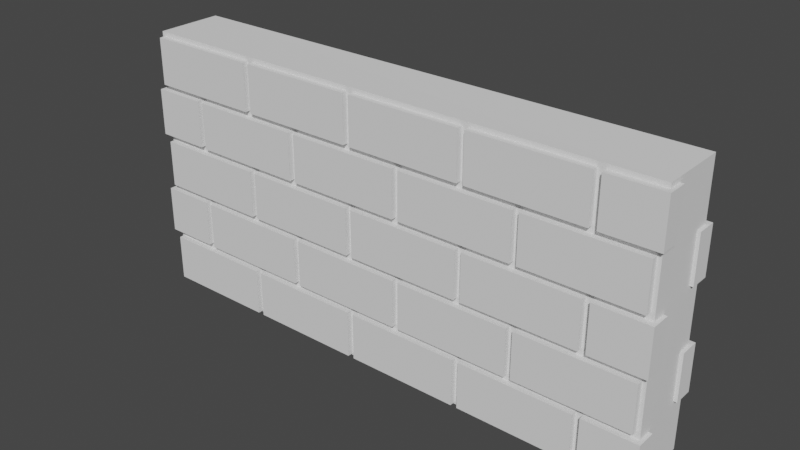 # Source: ruinwall.blend  (saved by Blender 3.3.6; exported with 4.5.12 LTS)
import bpy
from mathutils import Matrix  # noqa: F401  (used for matrix-valued properties, if any)

bpy.ops.wm.read_factory_settings(use_empty=True)
scene = bpy.context.scene
scene.name = 'Scene'

# ---- collections
col_collection = bpy.data.collections.new('Collection'); scene.collection.children.link(col_collection)

# ---- world
world_world = bpy.data.worlds.new('World'); scene.world = world_world
world_world.use_nodes = True; world_world.node_tree.nodes.clear()
_N = world_world.node_tree.nodes; _L = world_world.node_tree.links
n0 = _N.new('ShaderNodeOutputWorld'); n0.name = 'World Output'; n0.location = (300, 300)
n1 = _N.new('ShaderNodeBackground'); n1.name = 'Background'; n1.location = (10, 300)
n1.inputs[0].default_value = (0.05088, 0.05088, 0.05088, 1.0)
_L.new(n1.outputs[0], n0.inputs[0])
n0.is_active_output = True
world_world.color = (0.05088, 0.05088, 0.05088)
world_world.use_sun_shadow = False
world_world.sun_shadow_jitter_overblur = 0.0

# ---- meshes
me_cube_001 = bpy.data.meshes.new('Cube.001')
me_cube_001.from_pydata([(9.0, 0.0, -1.0), (9.0, 0.003126, 2.998), (9.0, 1.0, -1.0), (9.007, 0.9963, 3.01), (1.0, 0.0, -1.0), (1.0, 0.0, 3.0), (1.0, 1.0, -1.0), (1.0, 1.0, 3.0)], [], [(0, 1, 3, 2), (2, 3, 7, 6), (6, 7, 5, 4), (4, 5, 1, 0), (2, 6, 4, 0), (7, 3, 1, 5)])
_uv = me_cube_001.uv_layers.new(name='UVMap')
_uv.uv.foreach_set('vector', [0.375, 0.0, 0.625, 0.0, 0.625, 0.25, 0.375, 0.25, 0.375, 0.25, 0.625, 0.25, 0.625, 0.5, 0.375, 0.5, 0.375, 0.5, 0.625, 0.5, 0.625, 0.75, 0.375, 0.75, 0.375, 0.75, 0.625, 0.75, 0.625, 1.0, 0.375, 1.0, 0.125, 0.5, 0.375, 0.5, 0.375, 0.75, 0.125, 0.75, 0.625, 0.5, 0.875, 0.5, 0.875, 0.75, 0.625, 0.75])
me_cube_001.materials.append(None)
me_cube_001.update()
me_cube_002 = bpy.data.meshes.new('Cube.002')
me_cube_002.from_pydata([(-1.0, 1.842, -1.0), (-1.0, 1.842, 1.0), (-1.0, 1.0, -1.0), (-1.0, 1.0, 1.0), (3.842, 1.842, -1.0), (3.842, 1.842, 1.0), (3.842, 1.0, -1.0), (3.842, 1.0, 1.0)], [], [(0, 1, 3, 2), (2, 3, 7, 6), (6, 7, 5, 4), (4, 5, 1, 0), (2, 6, 4, 0), (7, 3, 1, 5)])
_uv = me_cube_002.uv_layers.new(name='UVMap')
_uv.uv.foreach_set('vector', [0.375, 0.0, 0.625, 0.0, 0.625, 0.25, 0.375, 0.25, 0.375, 0.25, 0.625, 0.25, 0.625, 0.5, 0.375, 0.5, 0.375, 0.5, 0.625, 0.5, 0.625, 0.75, 0.375, 0.75, 0.375, 0.75, 0.625, 0.75, 0.625, 1.0, 0.375, 1.0, 0.125, 0.5, 0.375, 0.5, 0.375, 0.75, 0.125, 0.75, 0.625, 0.5, 0.875, 0.5, 0.875, 0.75, 0.625, 0.75])
me_cube_002.update()
me_cube_003 = bpy.data.meshes.new('Cube.003')
me_cube_003.from_pydata([(-1.0, 1.842, -1.0), (-1.0, 1.842, 1.0), (-1.0, 1.0, -1.0), (-1.0, 1.0, 1.0), (3.842, 1.842, -1.0), (3.842, 1.842, 1.0), (3.842, 1.0, -1.0), (3.842, 1.0, 1.0)], [], [(0, 1, 3, 2), (2, 3, 7, 6), (6, 7, 5, 4), (4, 5, 1, 0), (2, 6, 4, 0), (7, 3, 1, 5)])
_uv = me_cube_003.uv_layers.new(name='UVMap')
_uv.uv.foreach_set('vector', [0.375, 0.0, 0.625, 0.0, 0.625, 0.25, 0.375, 0.25, 0.375, 0.25, 0.625, 0.25, 0.625, 0.5, 0.375, 0.5, 0.375, 0.5, 0.625, 0.5, 0.625, 0.75, 0.375, 0.75, 0.375, 0.75, 0.625, 0.75, 0.625, 1.0, 0.375, 1.0, 0.125, 0.5, 0.375, 0.5, 0.375, 0.75, 0.125, 0.75, 0.625, 0.5, 0.875, 0.5, 0.875, 0.75, 0.625, 0.75])
me_cube_003.update()
me_cube_004 = bpy.data.meshes.new('Cube.004')
me_cube_004.from_pydata([(-1.0, 1.842, -1.0), (-1.0, 1.842, 1.0), (-1.0, 1.0, -1.0), (-1.0, 1.0, 1.0), (3.842, 1.842, -1.0), (3.842, 1.842, 1.0), (3.842, 1.0, -1.0), (3.842, 1.0, 1.0)], [], [(0, 1, 3, 2), (2, 3, 7, 6), (6, 7, 5, 4), (4, 5, 1, 0), (2, 6, 4, 0), (7, 3, 1, 5)])
_uv = me_cube_004.uv_layers.new(name='UVMap')
_uv.uv.foreach_set('vector', [0.375, 0.0, 0.625, 0.0, 0.625, 0.25, 0.375, 0.25, 0.375, 0.25, 0.625, 0.25, 0.625, 0.5, 0.375, 0.5, 0.375, 0.5, 0.625, 0.5, 0.625, 0.75, 0.375, 0.75, 0.375, 0.75, 0.625, 0.75, 0.625, 1.0, 0.375, 1.0, 0.125, 0.5, 0.375, 0.5, 0.375, 0.75, 0.125, 0.75, 0.625, 0.5, 0.875, 0.5, 0.875, 0.75, 0.625, 0.75])
me_cube_004.update()
me_cube_005 = bpy.data.meshes.new('Cube.005')
me_cube_005.from_pydata([(-1.0, 1.842, -1.0), (-1.0, 1.842, 1.0), (-1.0, 1.0, -1.0), (-1.0, 1.0, 1.0), (3.842, 1.842, -1.0), (3.842, 1.842, 1.0), (3.842, 1.0, -1.0), (3.842, 1.0, 1.0)], [], [(0, 1, 3, 2), (2, 3, 7, 6), (6, 7, 5, 4), (4, 5, 1, 0), (2, 6, 4, 0), (7, 3, 1, 5)])
_uv = me_cube_005.uv_layers.new(name='UVMap')
_uv.uv.foreach_set('vector', [0.375, 0.0, 0.625, 0.0, 0.625, 0.25, 0.375, 0.25, 0.375, 0.25, 0.625, 0.25, 0.625, 0.5, 0.375, 0.5, 0.375, 0.5, 0.625, 0.5, 0.625, 0.75, 0.375, 0.75, 0.375, 0.75, 0.625, 0.75, 0.625, 1.0, 0.375, 1.0, 0.125, 0.5, 0.375, 0.5, 0.375, 0.75, 0.125, 0.75, 0.625, 0.5, 0.875, 0.5, 0.875, 0.75, 0.625, 0.75])
me_cube_005.update()
me_cube_006 = bpy.data.meshes.new('Cube.006')
me_cube_006.from_pydata([(-1.0, 1.842, -1.0), (-1.0, 1.842, 1.0), (-1.0, 1.0, -1.0), (-1.0, 1.0, 1.0), (3.842, 1.842, -1.0), (3.842, 1.842, 1.0), (3.842, 1.0, -1.0), (3.842, 1.0, 1.0)], [], [(0, 1, 3, 2), (2, 3, 7, 6), (6, 7, 5, 4), (4, 5, 1, 0), (2, 6, 4, 0), (7, 3, 1, 5)])
_uv = me_cube_006.uv_layers.new(name='UVMap')
_uv.uv.foreach_set('vector', [0.375, 0.0, 0.625, 0.0, 0.625, 0.25, 0.375, 0.25, 0.375, 0.25, 0.625, 0.25, 0.625, 0.5, 0.375, 0.5, 0.375, 0.5, 0.625, 0.5, 0.625, 0.75, 0.375, 0.75, 0.375, 0.75, 0.625, 0.75, 0.625, 1.0, 0.375, 1.0, 0.125, 0.5, 0.375, 0.5, 0.375, 0.75, 0.125, 0.75, 0.625, 0.5, 0.875, 0.5, 0.875, 0.75, 0.625, 0.75])
me_cube_006.update()
me_cube_007 = bpy.data.meshes.new('Cube.007')
me_cube_007.from_pydata([(-1.0, 1.842, -1.0), (-1.0, 1.842, 1.0), (-1.0, 1.0, -1.0), (-1.0, 1.0, 1.0), (3.842, 1.842, -1.0), (3.842, 1.842, 1.0), (3.842, 1.0, -1.0), (3.842, 1.0, 1.0)], [], [(0, 1, 3, 2), (2, 3, 7, 6), (6, 7, 5, 4), (4, 5, 1, 0), (2, 6, 4, 0), (7, 3, 1, 5)])
_uv = me_cube_007.uv_layers.new(name='UVMap')
_uv.uv.foreach_set('vector', [0.375, 0.0, 0.625, 0.0, 0.625, 0.25, 0.375, 0.25, 0.375, 0.25, 0.625, 0.25, 0.625, 0.5, 0.375, 0.5, 0.375, 0.5, 0.625, 0.5, 0.625, 0.75, 0.375, 0.75, 0.375, 0.75, 0.625, 0.75, 0.625, 1.0, 0.375, 1.0, 0.125, 0.5, 0.375, 0.5, 0.375, 0.75, 0.125, 0.75, 0.625, 0.5, 0.875, 0.5, 0.875, 0.75, 0.625, 0.75])
me_cube_007.update()
me_cube_008 = bpy.data.meshes.new('Cube.008')
me_cube_008.from_pydata([(-1.0, 1.842, -1.0), (-1.0, 1.842, 1.0), (-1.0, 1.0, -1.0), (-1.0, 1.0, 1.0), (3.842, 1.842, -1.0), (3.842, 1.842, 1.0), (3.842, 1.0, -1.0), (3.842, 1.0, 1.0)], [], [(0, 1, 3, 2), (2, 3, 7, 6), (6, 7, 5, 4), (4, 5, 1, 0), (2, 6, 4, 0), (7, 3, 1, 5)])
_uv = me_cube_008.uv_layers.new(name='UVMap')
_uv.uv.foreach_set('vector', [0.375, 0.0, 0.625, 0.0, 0.625, 0.25, 0.375, 0.25, 0.375, 0.25, 0.625, 0.25, 0.625, 0.5, 0.375, 0.5, 0.375, 0.5, 0.625, 0.5, 0.625, 0.75, 0.375, 0.75, 0.375, 0.75, 0.625, 0.75, 0.625, 1.0, 0.375, 1.0, 0.125, 0.5, 0.375, 0.5, 0.375, 0.75, 0.125, 0.75, 0.625, 0.5, 0.875, 0.5, 0.875, 0.75, 0.625, 0.75])
me_cube_008.update()
me_cube_009 = bpy.data.meshes.new('Cube.009')
me_cube_009.from_pydata([(-1.0, 1.842, -1.0), (-1.0, 1.842, 1.0), (-1.0, 1.0, -1.0), (-1.0, 1.0, 1.0), (3.842, 1.842, -1.0), (3.842, 1.842, 1.0), (3.842, 1.0, -1.0), (3.842, 1.0, 1.0)], [], [(0, 1, 3, 2), (2, 3, 7, 6), (6, 7, 5, 4), (4, 5, 1, 0), (2, 6, 4, 0), (7, 3, 1, 5)])
_uv = me_cube_009.uv_layers.new(name='UVMap')
_uv.uv.foreach_set('vector', [0.375, 0.0, 0.625, 0.0, 0.625, 0.25, 0.375, 0.25, 0.375, 0.25, 0.625, 0.25, 0.625, 0.5, 0.375, 0.5, 0.375, 0.5, 0.625, 0.5, 0.625, 0.75, 0.375, 0.75, 0.375, 0.75, 0.625, 0.75, 0.625, 1.0, 0.375, 1.0, 0.125, 0.5, 0.375, 0.5, 0.375, 0.75, 0.125, 0.75, 0.625, 0.5, 0.875, 0.5, 0.875, 0.75, 0.625, 0.75])
me_cube_009.update()
me_cube_010 = bpy.data.meshes.new('Cube.010')
me_cube_010.from_pydata([(-1.0, 1.842, -1.0), (-1.0, 1.842, 1.0), (-1.0, 1.0, -1.0), (-1.0, 1.0, 1.0), (3.842, 1.842, -1.0), (3.842, 1.842, 1.0), (3.842, 1.0, -1.0), (3.842, 1.0, 1.0)], [], [(0, 1, 3, 2), (2, 3, 7, 6), (6, 7, 5, 4), (4, 5, 1, 0), (2, 6, 4, 0), (7, 3, 1, 5)])
_uv = me_cube_010.uv_layers.new(name='UVMap')
_uv.uv.foreach_set('vector', [0.375, 0.0, 0.625, 0.0, 0.625, 0.25, 0.375, 0.25, 0.375, 0.25, 0.625, 0.25, 0.625, 0.5, 0.375, 0.5, 0.375, 0.5, 0.625, 0.5, 0.625, 0.75, 0.375, 0.75, 0.375, 0.75, 0.625, 0.75, 0.625, 1.0, 0.375, 1.0, 0.125, 0.5, 0.375, 0.5, 0.375, 0.75, 0.125, 0.75, 0.625, 0.5, 0.875, 0.5, 0.875, 0.75, 0.625, 0.75])
me_cube_010.update()
me_cube_011 = bpy.data.meshes.new('Cube.011')
me_cube_011.from_pydata([(-1.0, 1.842, -1.0), (-1.0, 1.842, 1.0), (-1.0, 1.0, -1.0), (-1.0, 1.0, 1.0), (3.842, 1.842, -1.0), (3.842, 1.842, 1.0), (3.842, 1.0, -1.0), (3.842, 1.0, 1.0)], [], [(0, 1, 3, 2), (2, 3, 7, 6), (6, 7, 5, 4), (4, 5, 1, 0), (2, 6, 4, 0), (7, 3, 1, 5)])
_uv = me_cube_011.uv_layers.new(name='UVMap')
_uv.uv.foreach_set('vector', [0.375, 0.0, 0.625, 0.0, 0.625, 0.25, 0.375, 0.25, 0.375, 0.25, 0.625, 0.25, 0.625, 0.5, 0.375, 0.5, 0.375, 0.5, 0.625, 0.5, 0.625, 0.75, 0.375, 0.75, 0.375, 0.75, 0.625, 0.75, 0.625, 1.0, 0.375, 1.0, 0.125, 0.5, 0.375, 0.5, 0.375, 0.75, 0.125, 0.75, 0.625, 0.5, 0.875, 0.5, 0.875, 0.75, 0.625, 0.75])
me_cube_011.update()
me_cube_012 = bpy.data.meshes.new('Cube.012')
me_cube_012.from_pydata([(-1.0, 1.842, -1.0), (-1.0, 1.842, 1.0), (-1.0, 1.0, -1.0), (-1.0, 1.0, 1.0), (3.842, 1.842, -1.0), (3.842, 1.842, 1.0), (3.842, 1.0, -1.0), (3.842, 1.0, 1.0)], [], [(0, 1, 3, 2), (2, 3, 7, 6), (6, 7, 5, 4), (4, 5, 1, 0), (2, 6, 4, 0), (7, 3, 1, 5)])
_uv = me_cube_012.uv_layers.new(name='UVMap')
_uv.uv.foreach_set('vector', [0.375, 0.0, 0.625, 0.0, 0.625, 0.25, 0.375, 0.25, 0.375, 0.25, 0.625, 0.25, 0.625, 0.5, 0.375, 0.5, 0.375, 0.5, 0.625, 0.5, 0.625, 0.75, 0.375, 0.75, 0.375, 0.75, 0.625, 0.75, 0.625, 1.0, 0.375, 1.0, 0.125, 0.5, 0.375, 0.5, 0.375, 0.75, 0.125, 0.75, 0.625, 0.5, 0.875, 0.5, 0.875, 0.75, 0.625, 0.75])
me_cube_012.update()
me_cube_013 = bpy.data.meshes.new('Cube.013')
me_cube_013.from_pydata([(-1.0, 1.842, -1.0), (-1.0, 1.842, 1.0), (-1.0, 1.0, -1.0), (-1.0, 1.0, 1.0), (3.842, 1.842, -1.0), (3.842, 1.842, 1.0), (3.842, 1.0, -1.0), (3.842, 1.0, 1.0)], [], [(0, 1, 3, 2), (2, 3, 7, 6), (6, 7, 5, 4), (4, 5, 1, 0), (2, 6, 4, 0), (7, 3, 1, 5)])
_uv = me_cube_013.uv_layers.new(name='UVMap')
_uv.uv.foreach_set('vector', [0.375, 0.0, 0.625, 0.0, 0.625, 0.25, 0.375, 0.25, 0.375, 0.25, 0.625, 0.25, 0.625, 0.5, 0.375, 0.5, 0.375, 0.5, 0.625, 0.5, 0.625, 0.75, 0.375, 0.75, 0.375, 0.75, 0.625, 0.75, 0.625, 1.0, 0.375, 1.0, 0.125, 0.5, 0.375, 0.5, 0.375, 0.75, 0.125, 0.75, 0.625, 0.5, 0.875, 0.5, 0.875, 0.75, 0.625, 0.75])
me_cube_013.update()
me_cube_014 = bpy.data.meshes.new('Cube.014')
me_cube_014.from_pydata([(-1.0, 1.842, -1.0), (-1.0, 1.842, 1.0), (-1.0, 1.0, -1.0), (-1.0, 1.0, 1.0), (3.842, 1.842, -1.0), (3.842, 1.842, 1.0), (3.842, 1.0, -1.0), (3.842, 1.0, 1.0)], [], [(0, 1, 3, 2), (2, 3, 7, 6), (6, 7, 5, 4), (4, 5, 1, 0), (2, 6, 4, 0), (7, 3, 1, 5)])
_uv = me_cube_014.uv_layers.new(name='UVMap')
_uv.uv.foreach_set('vector', [0.375, 0.0, 0.625, 0.0, 0.625, 0.25, 0.375, 0.25, 0.375, 0.25, 0.625, 0.25, 0.625, 0.5, 0.375, 0.5, 0.375, 0.5, 0.625, 0.5, 0.625, 0.75, 0.375, 0.75, 0.375, 0.75, 0.625, 0.75, 0.625, 1.0, 0.375, 1.0, 0.125, 0.5, 0.375, 0.5, 0.375, 0.75, 0.125, 0.75, 0.625, 0.5, 0.875, 0.5, 0.875, 0.75, 0.625, 0.75])
me_cube_014.update()
me_cube_015 = bpy.data.meshes.new('Cube.015')
me_cube_015.from_pydata([(-1.0, 1.842, -1.0), (-1.0, 1.842, 1.0), (-1.0, 1.0, -1.0), (-1.0, 1.0, 1.0), (3.842, 1.842, -1.0), (3.842, 1.842, 1.0), (3.842, 1.0, -1.0), (3.842, 1.0, 1.0)], [], [(0, 1, 3, 2), (2, 3, 7, 6), (6, 7, 5, 4), (4, 5, 1, 0), (2, 6, 4, 0), (7, 3, 1, 5)])
_uv = me_cube_015.uv_layers.new(name='UVMap')
_uv.uv.foreach_set('vector', [0.375, 0.0, 0.625, 0.0, 0.625, 0.25, 0.375, 0.25, 0.375, 0.25, 0.625, 0.25, 0.625, 0.5, 0.375, 0.5, 0.375, 0.5, 0.625, 0.5, 0.625, 0.75, 0.375, 0.75, 0.375, 0.75, 0.625, 0.75, 0.625, 1.0, 0.375, 1.0, 0.125, 0.5, 0.375, 0.5, 0.375, 0.75, 0.125, 0.75, 0.625, 0.5, 0.875, 0.5, 0.875, 0.75, 0.625, 0.75])
me_cube_015.update()
me_cube_016 = bpy.data.meshes.new('Cube.016')
me_cube_016.from_pydata([(-1.0, 1.842, -1.0), (-1.0, 1.842, 1.0), (-1.0, 1.0, -1.0), (-1.0, 1.0, 1.0), (3.842, 1.842, -1.0), (3.842, 1.842, 1.0), (3.842, 1.0, -1.0), (3.842, 1.0, 1.0)], [], [(0, 1, 3, 2), (2, 3, 7, 6), (6, 7, 5, 4), (4, 5, 1, 0), (2, 6, 4, 0), (7, 3, 1, 5)])
_uv = me_cube_016.uv_layers.new(name='UVMap')
_uv.uv.foreach_set('vector', [0.375, 0.0, 0.625, 0.0, 0.625, 0.25, 0.375, 0.25, 0.375, 0.25, 0.625, 0.25, 0.625, 0.5, 0.375, 0.5, 0.375, 0.5, 0.625, 0.5, 0.625, 0.75, 0.375, 0.75, 0.375, 0.75, 0.625, 0.75, 0.625, 1.0, 0.375, 1.0, 0.125, 0.5, 0.375, 0.5, 0.375, 0.75, 0.125, 0.75, 0.625, 0.5, 0.875, 0.5, 0.875, 0.75, 0.625, 0.75])
me_cube_016.update()
me_cube_017 = bpy.data.meshes.new('Cube.017')
me_cube_017.from_pydata([(-1.0, 1.842, -1.0), (-1.0, 1.842, 1.0), (-1.0, 1.0, -1.0), (-1.0, 1.0, 1.0), (3.842, 1.842, -1.0), (3.842, 1.842, 1.0), (3.842, 1.0, -1.0), (3.842, 1.0, 1.0)], [], [(0, 1, 3, 2), (2, 3, 7, 6), (6, 7, 5, 4), (4, 5, 1, 0), (2, 6, 4, 0), (7, 3, 1, 5)])
_uv = me_cube_017.uv_layers.new(name='UVMap')
_uv.uv.foreach_set('vector', [0.375, 0.0, 0.625, 0.0, 0.625, 0.25, 0.375, 0.25, 0.375, 0.25, 0.625, 0.25, 0.625, 0.5, 0.375, 0.5, 0.375, 0.5, 0.625, 0.5, 0.625, 0.75, 0.375, 0.75, 0.375, 0.75, 0.625, 0.75, 0.625, 1.0, 0.375, 1.0, 0.125, 0.5, 0.375, 0.5, 0.375, 0.75, 0.125, 0.75, 0.625, 0.5, 0.875, 0.5, 0.875, 0.75, 0.625, 0.75])
me_cube_017.update()
me_cube_018 = bpy.data.meshes.new('Cube.018')
me_cube_018.from_pydata([(-1.0, 1.842, -1.0), (-1.0, 1.842, 1.0), (-1.0, 1.0, -1.0), (-1.0, 1.0, 1.0), (3.842, 1.842, -1.0), (3.842, 1.842, 1.0), (3.842, 1.0, -1.0), (3.842, 1.0, 1.0)], [], [(0, 1, 3, 2), (2, 3, 7, 6), (6, 7, 5, 4), (4, 5, 1, 0), (2, 6, 4, 0), (7, 3, 1, 5)])
_uv = me_cube_018.uv_layers.new(name='UVMap')
_uv.uv.foreach_set('vector', [0.375, 0.0, 0.625, 0.0, 0.625, 0.25, 0.375, 0.25, 0.375, 0.25, 0.625, 0.25, 0.625, 0.5, 0.375, 0.5, 0.375, 0.5, 0.625, 0.5, 0.625, 0.75, 0.375, 0.75, 0.375, 0.75, 0.625, 0.75, 0.625, 1.0, 0.375, 1.0, 0.125, 0.5, 0.375, 0.5, 0.375, 0.75, 0.125, 0.75, 0.625, 0.5, 0.875, 0.5, 0.875, 0.75, 0.625, 0.75])
me_cube_018.update()
me_cube_019 = bpy.data.meshes.new('Cube.019')
me_cube_019.from_pydata([(-1.0, 1.842, -1.0), (-1.0, 1.842, 1.0), (-1.0, 1.0, -1.0), (-1.0, 1.0, 1.0), (3.842, 1.842, -1.0), (3.842, 1.842, 1.0), (3.842, 1.0, -1.0), (3.842, 1.0, 1.0)], [], [(0, 1, 3, 2), (2, 3, 7, 6), (6, 7, 5, 4), (4, 5, 1, 0), (2, 6, 4, 0), (7, 3, 1, 5)])
_uv = me_cube_019.uv_layers.new(name='UVMap')
_uv.uv.foreach_set('vector', [0.375, 0.0, 0.625, 0.0, 0.625, 0.25, 0.375, 0.25, 0.375, 0.25, 0.625, 0.25, 0.625, 0.5, 0.375, 0.5, 0.375, 0.5, 0.625, 0.5, 0.625, 0.75, 0.375, 0.75, 0.375, 0.75, 0.625, 0.75, 0.625, 1.0, 0.375, 1.0, 0.125, 0.5, 0.375, 0.5, 0.375, 0.75, 0.125, 0.75, 0.625, 0.5, 0.875, 0.5, 0.875, 0.75, 0.625, 0.75])
me_cube_019.update()
me_cube_020 = bpy.data.meshes.new('Cube.020')
me_cube_020.from_pydata([(-1.0, 1.842, -1.0), (-1.0, 1.842, 1.0), (-1.0, 1.0, -1.0), (-1.0, 1.0, 1.0), (3.842, 1.842, -1.0), (3.842, 1.842, 1.0), (3.842, 1.0, -1.0), (3.842, 1.0, 1.0)], [], [(0, 1, 3, 2), (2, 3, 7, 6), (6, 7, 5, 4), (4, 5, 1, 0), (2, 6, 4, 0), (7, 3, 1, 5)])
_uv = me_cube_020.uv_layers.new(name='UVMap')
_uv.uv.foreach_set('vector', [0.375, 0.0, 0.625, 0.0, 0.625, 0.25, 0.375, 0.25, 0.375, 0.25, 0.625, 0.25, 0.625, 0.5, 0.375, 0.5, 0.375, 0.5, 0.625, 0.5, 0.625, 0.75, 0.375, 0.75, 0.375, 0.75, 0.625, 0.75, 0.625, 1.0, 0.375, 1.0, 0.125, 0.5, 0.375, 0.5, 0.375, 0.75, 0.125, 0.75, 0.625, 0.5, 0.875, 0.5, 0.875, 0.75, 0.625, 0.75])
me_cube_020.update()
me_cube_021 = bpy.data.meshes.new('Cube.021')
me_cube_021.from_pydata([(-1.0, 1.842, -1.0), (-1.0, 1.842, 1.0), (-1.0, 1.0, -1.0), (-1.0, 1.0, 1.0), (3.842, 1.842, -1.0), (3.842, 1.842, 1.0), (3.842, 1.0, -1.0), (3.842, 1.0, 1.0)], [], [(0, 1, 3, 2), (2, 3, 7, 6), (6, 7, 5, 4), (4, 5, 1, 0), (2, 6, 4, 0), (7, 3, 1, 5)])
_uv = me_cube_021.uv_layers.new(name='UVMap')
_uv.uv.foreach_set('vector', [0.375, 0.0, 0.625, 0.0, 0.625, 0.25, 0.375, 0.25, 0.375, 0.25, 0.625, 0.25, 0.625, 0.5, 0.375, 0.5, 0.375, 0.5, 0.625, 0.5, 0.625, 0.75, 0.375, 0.75, 0.375, 0.75, 0.625, 0.75, 0.625, 1.0, 0.375, 1.0, 0.125, 0.5, 0.375, 0.5, 0.375, 0.75, 0.125, 0.75, 0.625, 0.5, 0.875, 0.5, 0.875, 0.75, 0.625, 0.75])
me_cube_021.update()
me_cube_022 = bpy.data.meshes.new('Cube.022')
me_cube_022.from_pydata([(-1.0, 1.842, -1.0), (-1.0, 1.842, 1.0), (-1.0, 1.0, -1.0), (-1.0, 1.0, 1.0), (3.842, 1.842, -1.0), (3.842, 1.842, 1.0), (3.842, 1.0, -1.0), (3.842, 1.0, 1.0)], [], [(0, 1, 3, 2), (2, 3, 7, 6), (6, 7, 5, 4), (4, 5, 1, 0), (2, 6, 4, 0), (7, 3, 1, 5)])
_uv = me_cube_022.uv_layers.new(name='UVMap')
_uv.uv.foreach_set('vector', [0.375, 0.0, 0.625, 0.0, 0.625, 0.25, 0.375, 0.25, 0.375, 0.25, 0.625, 0.25, 0.625, 0.5, 0.375, 0.5, 0.375, 0.5, 0.625, 0.5, 0.625, 0.75, 0.375, 0.75, 0.375, 0.75, 0.625, 0.75, 0.625, 1.0, 0.375, 1.0, 0.125, 0.5, 0.375, 0.5, 0.375, 0.75, 0.125, 0.75, 0.625, 0.5, 0.875, 0.5, 0.875, 0.75, 0.625, 0.75])
me_cube_022.update()
me_cube_023 = bpy.data.meshes.new('Cube.023')
me_cube_023.from_pydata([(-1.0, 1.842, -1.0), (-1.0, 1.842, 1.0), (-1.0, 1.0, -1.0), (-1.0, 1.0, 1.0), (3.842, 1.842, -1.0), (3.842, 1.842, 1.0), (3.842, 1.0, -1.0), (3.842, 1.0, 1.0)], [], [(0, 1, 3, 2), (2, 3, 7, 6), (6, 7, 5, 4), (4, 5, 1, 0), (2, 6, 4, 0), (7, 3, 1, 5)])
_uv = me_cube_023.uv_layers.new(name='UVMap')
_uv.uv.foreach_set('vector', [0.375, 0.0, 0.625, 0.0, 0.625, 0.25, 0.375, 0.25, 0.375, 0.25, 0.625, 0.25, 0.625, 0.5, 0.375, 0.5, 0.375, 0.5, 0.625, 0.5, 0.625, 0.75, 0.375, 0.75, 0.375, 0.75, 0.625, 0.75, 0.625, 1.0, 0.375, 1.0, 0.125, 0.5, 0.375, 0.5, 0.375, 0.75, 0.125, 0.75, 0.625, 0.5, 0.875, 0.5, 0.875, 0.75, 0.625, 0.75])
me_cube_023.update()
me_cube_024 = bpy.data.meshes.new('Cube.024')
me_cube_024.from_pydata([(-1.0, 1.842, -1.0), (-1.0, 1.842, 1.0), (-1.0, 1.0, -1.0), (-1.0, 1.0, 1.0), (3.842, 1.842, -1.0), (3.842, 1.842, 1.0), (3.842, 1.0, -1.0), (3.842, 1.0, 1.0)], [], [(0, 1, 3, 2), (2, 3, 7, 6), (6, 7, 5, 4), (4, 5, 1, 0), (2, 6, 4, 0), (7, 3, 1, 5)])
_uv = me_cube_024.uv_layers.new(name='UVMap')
_uv.uv.foreach_set('vector', [0.375, 0.0, 0.625, 0.0, 0.625, 0.25, 0.375, 0.25, 0.375, 0.25, 0.625, 0.25, 0.625, 0.5, 0.375, 0.5, 0.375, 0.5, 0.625, 0.5, 0.625, 0.75, 0.375, 0.75, 0.375, 0.75, 0.625, 0.75, 0.625, 1.0, 0.375, 1.0, 0.125, 0.5, 0.375, 0.5, 0.375, 0.75, 0.125, 0.75, 0.625, 0.5, 0.875, 0.5, 0.875, 0.75, 0.625, 0.75])
me_cube_024.update()
me_cube_025 = bpy.data.meshes.new('Cube.025')
me_cube_025.from_pydata([(-1.0, 1.842, -1.0), (-1.0, 1.842, 1.0), (-1.0, 1.0, -1.0), (-1.0, 1.0, 1.0), (3.842, 1.842, -1.0), (3.842, 1.842, 1.0), (3.842, 1.0, -1.0), (3.842, 1.0, 1.0)], [], [(0, 1, 3, 2), (2, 3, 7, 6), (6, 7, 5, 4), (4, 5, 1, 0), (2, 6, 4, 0), (7, 3, 1, 5)])
_uv = me_cube_025.uv_layers.new(name='UVMap')
_uv.uv.foreach_set('vector', [0.375, 0.0, 0.625, 0.0, 0.625, 0.25, 0.375, 0.25, 0.375, 0.25, 0.625, 0.25, 0.625, 0.5, 0.375, 0.5, 0.375, 0.5, 0.625, 0.5, 0.625, 0.75, 0.375, 0.75, 0.375, 0.75, 0.625, 0.75, 0.625, 1.0, 0.375, 1.0, 0.125, 0.5, 0.375, 0.5, 0.375, 0.75, 0.125, 0.75, 0.625, 0.5, 0.875, 0.5, 0.875, 0.75, 0.625, 0.75])
me_cube_025.update()
me_cube_026 = bpy.data.meshes.new('Cube.026')
me_cube_026.from_pydata([(-1.0, 1.842, -1.0), (-1.0, 1.842, 1.0), (-1.0, 1.0, -1.0), (-1.0, 1.0, 1.0), (3.842, 1.842, -1.0), (3.842, 1.842, 1.0), (3.842, 1.0, -1.0), (3.842, 1.0, 1.0)], [], [(0, 1, 3, 2), (2, 3, 7, 6), (6, 7, 5, 4), (4, 5, 1, 0), (2, 6, 4, 0), (7, 3, 1, 5)])
_uv = me_cube_026.uv_layers.new(name='UVMap')
_uv.uv.foreach_set('vector', [0.375, 0.0, 0.625, 0.0, 0.625, 0.25, 0.375, 0.25, 0.375, 0.25, 0.625, 0.25, 0.625, 0.5, 0.375, 0.5, 0.375, 0.5, 0.625, 0.5, 0.625, 0.75, 0.375, 0.75, 0.375, 0.75, 0.625, 0.75, 0.625, 1.0, 0.375, 1.0, 0.125, 0.5, 0.375, 0.5, 0.375, 0.75, 0.125, 0.75, 0.625, 0.5, 0.875, 0.5, 0.875, 0.75, 0.625, 0.75])
me_cube_026.update()
me_cube_027 = bpy.data.meshes.new('Cube.027')
me_cube_027.from_pydata([(-1.0, 1.842, -1.0), (-1.0, 1.842, 1.0), (-1.0, 1.0, -1.0), (-1.0, 1.0, 1.0), (3.842, 1.842, -1.0), (3.842, 1.842, 1.0), (3.842, 1.0, -1.0), (3.842, 1.0, 1.0)], [], [(0, 1, 3, 2), (2, 3, 7, 6), (6, 7, 5, 4), (4, 5, 1, 0), (2, 6, 4, 0), (7, 3, 1, 5)])
_uv = me_cube_027.uv_layers.new(name='UVMap')
_uv.uv.foreach_set('vector', [0.375, 0.0, 0.625, 0.0, 0.625, 0.25, 0.375, 0.25, 0.375, 0.25, 0.625, 0.25, 0.625, 0.5, 0.375, 0.5, 0.375, 0.5, 0.625, 0.5, 0.625, 0.75, 0.375, 0.75, 0.375, 0.75, 0.625, 0.75, 0.625, 1.0, 0.375, 1.0, 0.125, 0.5, 0.375, 0.5, 0.375, 0.75, 0.125, 0.75, 0.625, 0.5, 0.875, 0.5, 0.875, 0.75, 0.625, 0.75])
me_cube_027.update()
me_cube_028 = bpy.data.meshes.new('Cube.028')
me_cube_028.from_pydata([(-1.0, 1.842, -1.0), (-1.0, 1.842, 1.0), (-1.0, 1.0, -1.0), (-1.0, 1.0, 1.0), (3.842, 1.842, -1.0), (3.842, 1.842, 1.0), (3.842, 1.0, -1.0), (3.842, 1.0, 1.0)], [], [(0, 1, 3, 2), (2, 3, 7, 6), (6, 7, 5, 4), (4, 5, 1, 0), (2, 6, 4, 0), (7, 3, 1, 5)])
_uv = me_cube_028.uv_layers.new(name='UVMap')
_uv.uv.foreach_set('vector', [0.375, 0.0, 0.625, 0.0, 0.625, 0.25, 0.375, 0.25, 0.375, 0.25, 0.625, 0.25, 0.625, 0.5, 0.375, 0.5, 0.375, 0.5, 0.625, 0.5, 0.625, 0.75, 0.375, 0.75, 0.375, 0.75, 0.625, 0.75, 0.625, 1.0, 0.375, 1.0, 0.125, 0.5, 0.375, 0.5, 0.375, 0.75, 0.125, 0.75, 0.625, 0.5, 0.875, 0.5, 0.875, 0.75, 0.625, 0.75])
me_cube_028.update()
me_cube_029 = bpy.data.meshes.new('Cube.029')
me_cube_029.from_pydata([(-1.0, 1.842, -1.0), (-1.0, 1.842, 1.0), (-1.0, 1.0, -1.0), (-1.0, 1.0, 1.0), (3.842, 1.842, -1.0), (3.842, 1.842, 1.0), (3.842, 1.0, -1.0), (3.842, 1.0, 1.0)], [], [(0, 1, 3, 2), (2, 3, 7, 6), (6, 7, 5, 4), (4, 5, 1, 0), (2, 6, 4, 0), (7, 3, 1, 5)])
_uv = me_cube_029.uv_layers.new(name='UVMap')
_uv.uv.foreach_set('vector', [0.375, 0.0, 0.625, 0.0, 0.625, 0.25, 0.375, 0.25, 0.375, 0.25, 0.625, 0.25, 0.625, 0.5, 0.375, 0.5, 0.375, 0.5, 0.625, 0.5, 0.625, 0.75, 0.375, 0.75, 0.375, 0.75, 0.625, 0.75, 0.625, 1.0, 0.375, 1.0, 0.125, 0.5, 0.375, 0.5, 0.375, 0.75, 0.125, 0.75, 0.625, 0.5, 0.875, 0.5, 0.875, 0.75, 0.625, 0.75])
me_cube_029.update()
me_cube_030 = bpy.data.meshes.new('Cube.030')
me_cube_030.from_pydata([(-1.0, 1.842, -1.0), (-1.0, 1.842, 1.0), (-1.0, 1.0, -1.0), (-1.0, 1.0, 1.0), (3.842, 1.842, -1.0), (3.842, 1.842, 1.0), (3.842, 1.0, -1.0), (3.842, 1.0, 1.0)], [], [(0, 1, 3, 2), (2, 3, 7, 6), (6, 7, 5, 4), (4, 5, 1, 0), (2, 6, 4, 0), (7, 3, 1, 5)])
_uv = me_cube_030.uv_layers.new(name='UVMap')
_uv.uv.foreach_set('vector', [0.375, 0.0, 0.625, 0.0, 0.625, 0.25, 0.375, 0.25, 0.375, 0.25, 0.625, 0.25, 0.625, 0.5, 0.375, 0.5, 0.375, 0.5, 0.625, 0.5, 0.625, 0.75, 0.375, 0.75, 0.375, 0.75, 0.625, 0.75, 0.625, 1.0, 0.375, 1.0, 0.125, 0.5, 0.375, 0.5, 0.375, 0.75, 0.125, 0.75, 0.625, 0.5, 0.875, 0.5, 0.875, 0.75, 0.625, 0.75])
me_cube_030.update()
me_cube_031 = bpy.data.meshes.new('Cube.031')
me_cube_031.from_pydata([(-1.0, 1.842, -1.0), (-1.0, 1.842, 1.0), (-1.0, 1.0, -1.0), (-1.0, 1.0, 1.0), (3.842, 1.842, -1.0), (3.842, 1.842, 1.0), (3.842, 1.0, -1.0), (3.842, 1.0, 1.0)], [], [(0, 1, 3, 2), (2, 3, 7, 6), (6, 7, 5, 4), (4, 5, 1, 0), (2, 6, 4, 0), (7, 3, 1, 5)])
_uv = me_cube_031.uv_layers.new(name='UVMap')
_uv.uv.foreach_set('vector', [0.375, 0.0, 0.625, 0.0, 0.625, 0.25, 0.375, 0.25, 0.375, 0.25, 0.625, 0.25, 0.625, 0.5, 0.375, 0.5, 0.375, 0.5, 0.625, 0.5, 0.625, 0.75, 0.375, 0.75, 0.375, 0.75, 0.625, 0.75, 0.625, 1.0, 0.375, 1.0, 0.125, 0.5, 0.375, 0.5, 0.375, 0.75, 0.125, 0.75, 0.625, 0.5, 0.875, 0.5, 0.875, 0.75, 0.625, 0.75])
me_cube_031.update()
me_cube_032 = bpy.data.meshes.new('Cube.032')
me_cube_032.from_pydata([(-1.0, 1.842, -1.0), (-1.0, 1.842, 1.0), (-1.0, 1.0, -1.0), (-1.0, 1.0, 1.0), (3.842, 1.842, -1.0), (3.842, 1.842, 1.0), (3.842, 1.0, -1.0), (3.842, 1.0, 1.0)], [], [(0, 1, 3, 2), (2, 3, 7, 6), (6, 7, 5, 4), (4, 5, 1, 0), (2, 6, 4, 0), (7, 3, 1, 5)])
_uv = me_cube_032.uv_layers.new(name='UVMap')
_uv.uv.foreach_set('vector', [0.375, 0.0, 0.625, 0.0, 0.625, 0.25, 0.375, 0.25, 0.375, 0.25, 0.625, 0.25, 0.625, 0.5, 0.375, 0.5, 0.375, 0.5, 0.625, 0.5, 0.625, 0.75, 0.375, 0.75, 0.375, 0.75, 0.625, 0.75, 0.625, 1.0, 0.375, 1.0, 0.125, 0.5, 0.375, 0.5, 0.375, 0.75, 0.125, 0.75, 0.625, 0.5, 0.875, 0.5, 0.875, 0.75, 0.625, 0.75])
me_cube_032.update()
me_cube_033 = bpy.data.meshes.new('Cube.033')
me_cube_033.from_pydata([(-1.0, 1.842, -1.0), (-1.0, 1.842, 1.0), (-1.0, 1.0, -1.0), (-1.0, 1.0, 1.0), (3.842, 1.842, -1.0), (3.842, 1.842, 1.0), (3.842, 1.0, -1.0), (3.842, 1.0, 1.0)], [], [(0, 1, 3, 2), (2, 3, 7, 6), (6, 7, 5, 4), (4, 5, 1, 0), (2, 6, 4, 0), (7, 3, 1, 5)])
_uv = me_cube_033.uv_layers.new(name='UVMap')
_uv.uv.foreach_set('vector', [0.375, 0.0, 0.625, 0.0, 0.625, 0.25, 0.375, 0.25, 0.375, 0.25, 0.625, 0.25, 0.625, 0.5, 0.375, 0.5, 0.375, 0.5, 0.625, 0.5, 0.625, 0.75, 0.375, 0.75, 0.375, 0.75, 0.625, 0.75, 0.625, 1.0, 0.375, 1.0, 0.125, 0.5, 0.375, 0.5, 0.375, 0.75, 0.125, 0.75, 0.625, 0.5, 0.875, 0.5, 0.875, 0.75, 0.625, 0.75])
me_cube_033.update()
me_cube_034 = bpy.data.meshes.new('Cube.034')
me_cube_034.from_pydata([(-1.0, 1.842, -1.0), (-1.0, 1.842, 1.0), (-1.0, 1.0, -1.0), (-1.0, 1.0, 1.0), (3.842, 1.842, -1.0), (3.842, 1.842, 1.0), (3.842, 1.0, -1.0), (3.842, 1.0, 1.0)], [], [(0, 1, 3, 2), (2, 3, 7, 6), (6, 7, 5, 4), (4, 5, 1, 0), (2, 6, 4, 0), (7, 3, 1, 5)])
_uv = me_cube_034.uv_layers.new(name='UVMap')
_uv.uv.foreach_set('vector', [0.375, 0.0, 0.625, 0.0, 0.625, 0.25, 0.375, 0.25, 0.375, 0.25, 0.625, 0.25, 0.625, 0.5, 0.375, 0.5, 0.375, 0.5, 0.625, 0.5, 0.625, 0.75, 0.375, 0.75, 0.375, 0.75, 0.625, 0.75, 0.625, 1.0, 0.375, 1.0, 0.125, 0.5, 0.375, 0.5, 0.375, 0.75, 0.125, 0.75, 0.625, 0.5, 0.875, 0.5, 0.875, 0.75, 0.625, 0.75])
me_cube_034.update()
me_cube_035 = bpy.data.meshes.new('Cube.035')
me_cube_035.from_pydata([(-1.0, 1.842, -1.0), (-1.0, 1.842, 1.0), (-1.0, 1.0, -1.0), (-1.0, 1.0, 1.0), (3.842, 1.842, -1.0), (3.842, 1.842, 1.0), (3.842, 1.0, -1.0), (3.842, 1.0, 1.0)], [], [(0, 1, 3, 2), (2, 3, 7, 6), (6, 7, 5, 4), (4, 5, 1, 0), (2, 6, 4, 0), (7, 3, 1, 5)])
_uv = me_cube_035.uv_layers.new(name='UVMap')
_uv.uv.foreach_set('vector', [0.375, 0.0, 0.625, 0.0, 0.625, 0.25, 0.375, 0.25, 0.375, 0.25, 0.625, 0.25, 0.625, 0.5, 0.375, 0.5, 0.375, 0.5, 0.625, 0.5, 0.625, 0.75, 0.375, 0.75, 0.375, 0.75, 0.625, 0.75, 0.625, 1.0, 0.375, 1.0, 0.125, 0.5, 0.375, 0.5, 0.375, 0.75, 0.125, 0.75, 0.625, 0.5, 0.875, 0.5, 0.875, 0.75, 0.625, 0.75])
me_cube_035.update()
me_cube_036 = bpy.data.meshes.new('Cube.036')
me_cube_036.from_pydata([(-1.0, 1.842, -1.0), (-1.0, 1.842, 1.0), (-1.0, 1.0, -1.0), (-1.0, 1.0, 1.0), (3.842, 1.842, -1.0), (3.842, 1.842, 1.0), (3.842, 1.0, -1.0), (3.842, 1.0, 1.0)], [], [(0, 1, 3, 2), (2, 3, 7, 6), (6, 7, 5, 4), (4, 5, 1, 0), (2, 6, 4, 0), (7, 3, 1, 5)])
_uv = me_cube_036.uv_layers.new(name='UVMap')
_uv.uv.foreach_set('vector', [0.375, 0.0, 0.625, 0.0, 0.625, 0.25, 0.375, 0.25, 0.375, 0.25, 0.625, 0.25, 0.625, 0.5, 0.375, 0.5, 0.375, 0.5, 0.625, 0.5, 0.625, 0.75, 0.375, 0.75, 0.375, 0.75, 0.625, 0.75, 0.625, 1.0, 0.375, 1.0, 0.125, 0.5, 0.375, 0.5, 0.375, 0.75, 0.125, 0.75, 0.625, 0.5, 0.875, 0.5, 0.875, 0.75, 0.625, 0.75])
me_cube_036.update()
me_cube_037 = bpy.data.meshes.new('Cube.037')
me_cube_037.from_pydata([(-1.0, 1.842, -1.0), (-1.0, 1.842, 1.0), (-1.0, 1.0, -1.0), (-1.0, 1.0, 1.0), (3.842, 1.842, -1.0), (3.842, 1.842, 1.0), (3.842, 1.0, -1.0), (3.842, 1.0, 1.0)], [], [(0, 1, 3, 2), (2, 3, 7, 6), (6, 7, 5, 4), (4, 5, 1, 0), (2, 6, 4, 0), (7, 3, 1, 5)])
_uv = me_cube_037.uv_layers.new(name='UVMap')
_uv.uv.foreach_set('vector', [0.375, 0.0, 0.625, 0.0, 0.625, 0.25, 0.375, 0.25, 0.375, 0.25, 0.625, 0.25, 0.625, 0.5, 0.375, 0.5, 0.375, 0.5, 0.625, 0.5, 0.625, 0.75, 0.375, 0.75, 0.375, 0.75, 0.625, 0.75, 0.625, 1.0, 0.375, 1.0, 0.125, 0.5, 0.375, 0.5, 0.375, 0.75, 0.125, 0.75, 0.625, 0.5, 0.875, 0.5, 0.875, 0.75, 0.625, 0.75])
me_cube_037.update()
me_cube_038 = bpy.data.meshes.new('Cube.038')
me_cube_038.from_pydata([(-1.0, 1.842, -1.0), (-1.0, 1.842, 1.0), (-1.0, 1.0, -1.0), (-1.0, 1.0, 1.0), (3.842, 1.842, -1.0), (3.842, 1.842, 1.0), (3.842, 1.0, -1.0), (3.842, 1.0, 1.0)], [], [(0, 1, 3, 2), (2, 3, 7, 6), (6, 7, 5, 4), (4, 5, 1, 0), (2, 6, 4, 0), (7, 3, 1, 5)])
_uv = me_cube_038.uv_layers.new(name='UVMap')
_uv.uv.foreach_set('vector', [0.375, 0.0, 0.625, 0.0, 0.625, 0.25, 0.375, 0.25, 0.375, 0.25, 0.625, 0.25, 0.625, 0.5, 0.375, 0.5, 0.375, 0.5, 0.625, 0.5, 0.625, 0.75, 0.375, 0.75, 0.375, 0.75, 0.625, 0.75, 0.625, 1.0, 0.375, 1.0, 0.125, 0.5, 0.375, 0.5, 0.375, 0.75, 0.125, 0.75, 0.625, 0.5, 0.875, 0.5, 0.875, 0.75, 0.625, 0.75])
me_cube_038.update()
me_cube_039 = bpy.data.meshes.new('Cube.039')
me_cube_039.from_pydata([(-1.0, 1.842, -1.0), (-1.0, 1.842, 1.0), (-1.0, 1.0, -1.0), (-1.0, 1.0, 1.0), (3.842, 1.842, -1.0), (3.842, 1.842, 1.0), (3.842, 1.0, -1.0), (3.842, 1.0, 1.0)], [], [(0, 1, 3, 2), (2, 3, 7, 6), (6, 7, 5, 4), (4, 5, 1, 0), (2, 6, 4, 0), (7, 3, 1, 5)])
_uv = me_cube_039.uv_layers.new(name='UVMap')
_uv.uv.foreach_set('vector', [0.375, 0.0, 0.625, 0.0, 0.625, 0.25, 0.375, 0.25, 0.375, 0.25, 0.625, 0.25, 0.625, 0.5, 0.375, 0.5, 0.375, 0.5, 0.625, 0.5, 0.625, 0.75, 0.375, 0.75, 0.375, 0.75, 0.625, 0.75, 0.625, 1.0, 0.375, 1.0, 0.125, 0.5, 0.375, 0.5, 0.375, 0.75, 0.125, 0.75, 0.625, 0.5, 0.875, 0.5, 0.875, 0.75, 0.625, 0.75])
me_cube_039.update()
me_cube_040 = bpy.data.meshes.new('Cube.040')
me_cube_040.from_pydata([(-1.0, 1.842, -1.0), (-1.0, 1.842, 1.0), (-1.0, 1.0, -1.0), (-1.0, 1.0, 1.0), (3.842, 1.842, -1.0), (3.842, 1.842, 1.0), (3.842, 1.0, -1.0), (3.842, 1.0, 1.0)], [], [(0, 1, 3, 2), (2, 3, 7, 6), (6, 7, 5, 4), (4, 5, 1, 0), (2, 6, 4, 0), (7, 3, 1, 5)])
_uv = me_cube_040.uv_layers.new(name='UVMap')
_uv.uv.foreach_set('vector', [0.375, 0.0, 0.625, 0.0, 0.625, 0.25, 0.375, 0.25, 0.375, 0.25, 0.625, 0.25, 0.625, 0.5, 0.375, 0.5, 0.375, 0.5, 0.625, 0.5, 0.625, 0.75, 0.375, 0.75, 0.375, 0.75, 0.625, 0.75, 0.625, 1.0, 0.375, 1.0, 0.125, 0.5, 0.375, 0.5, 0.375, 0.75, 0.125, 0.75, 0.625, 0.5, 0.875, 0.5, 0.875, 0.75, 0.625, 0.75])
me_cube_040.update()
me_cube_041 = bpy.data.meshes.new('Cube.041')
me_cube_041.from_pydata([(-1.0, 1.842, -1.0), (-1.0, 1.842, 1.0), (-1.0, 1.0, -1.0), (-1.0, 1.0, 1.0), (3.842, 1.842, -1.0), (3.842, 1.842, 1.0), (3.842, 1.0, -1.0), (3.842, 1.0, 1.0)], [], [(0, 1, 3, 2), (2, 3, 7, 6), (6, 7, 5, 4), (4, 5, 1, 0), (2, 6, 4, 0), (7, 3, 1, 5)])
_uv = me_cube_041.uv_layers.new(name='UVMap')
_uv.uv.foreach_set('vector', [0.375, 0.0, 0.625, 0.0, 0.625, 0.25, 0.375, 0.25, 0.375, 0.25, 0.625, 0.25, 0.625, 0.5, 0.375, 0.5, 0.375, 0.5, 0.625, 0.5, 0.625, 0.75, 0.375, 0.75, 0.375, 0.75, 0.625, 0.75, 0.625, 1.0, 0.375, 1.0, 0.125, 0.5, 0.375, 0.5, 0.375, 0.75, 0.125, 0.75, 0.625, 0.5, 0.875, 0.5, 0.875, 0.75, 0.625, 0.75])
me_cube_041.update()
me_cube_042 = bpy.data.meshes.new('Cube.042')
me_cube_042.from_pydata([(-1.0, 1.842, -1.0), (-1.0, 1.842, 1.0), (-1.0, 1.0, -1.0), (-1.0, 1.0, 1.0), (1.284, 1.842, -1.0), (1.284, 1.842, 1.0), (1.284, 1.0, -1.0), (1.284, 1.0, 1.0)], [], [(0, 1, 3, 2), (2, 3, 7, 6), (6, 7, 5, 4), (4, 5, 1, 0), (2, 6, 4, 0), (7, 3, 1, 5)])
_uv = me_cube_042.uv_layers.new(name='UVMap')
_uv.uv.foreach_set('vector', [0.375, 0.0, 0.625, 0.0, 0.625, 0.25, 0.375, 0.25, 0.375, 0.25, 0.625, 0.25, 0.625, 0.5, 0.375, 0.5, 0.375, 0.5, 0.625, 0.5, 0.625, 0.75, 0.375, 0.75, 0.375, 0.75, 0.625, 0.75, 0.625, 1.0, 0.375, 1.0, 0.125, 0.5, 0.375, 0.5, 0.375, 0.75, 0.125, 0.75, 0.625, 0.5, 0.875, 0.5, 0.875, 0.75, 0.625, 0.75])
me_cube_042.update()
me_cube_043 = bpy.data.meshes.new('Cube.043')
me_cube_043.from_pydata([(-1.0, 1.842, -1.0), (-1.0, 1.842, 1.0), (-1.0, 1.0, -1.0), (-1.0, 1.0, 1.0), (1.284, 1.842, -1.0), (1.284, 1.842, 1.0), (1.284, 1.0, -1.0), (1.284, 1.0, 1.0)], [], [(0, 1, 3, 2), (2, 3, 7, 6), (6, 7, 5, 4), (4, 5, 1, 0), (2, 6, 4, 0), (7, 3, 1, 5)])
_uv = me_cube_043.uv_layers.new(name='UVMap')
_uv.uv.foreach_set('vector', [0.375, 0.0, 0.625, 0.0, 0.625, 0.25, 0.375, 0.25, 0.375, 0.25, 0.625, 0.25, 0.625, 0.5, 0.375, 0.5, 0.375, 0.5, 0.625, 0.5, 0.625, 0.75, 0.375, 0.75, 0.375, 0.75, 0.625, 0.75, 0.625, 1.0, 0.375, 1.0, 0.125, 0.5, 0.375, 0.5, 0.375, 0.75, 0.125, 0.75, 0.625, 0.5, 0.875, 0.5, 0.875, 0.75, 0.625, 0.75])
me_cube_043.update()
me_cube_044 = bpy.data.meshes.new('Cube.044')
me_cube_044.from_pydata([(-1.0, 1.842, -1.0), (-1.0, 1.842, 1.0), (-1.0, 1.0, -1.0), (-1.0, 1.0, 1.0), (1.284, 1.842, -1.0), (1.284, 1.842, 1.0), (1.284, 1.0, -1.0), (1.284, 1.0, 1.0)], [], [(0, 1, 3, 2), (2, 3, 7, 6), (6, 7, 5, 4), (4, 5, 1, 0), (2, 6, 4, 0), (7, 3, 1, 5)])
_uv = me_cube_044.uv_layers.new(name='UVMap')
_uv.uv.foreach_set('vector', [0.375, 0.0, 0.625, 0.0, 0.625, 0.25, 0.375, 0.25, 0.375, 0.25, 0.625, 0.25, 0.625, 0.5, 0.375, 0.5, 0.375, 0.5, 0.625, 0.5, 0.625, 0.75, 0.375, 0.75, 0.375, 0.75, 0.625, 0.75, 0.625, 1.0, 0.375, 1.0, 0.125, 0.5, 0.375, 0.5, 0.375, 0.75, 0.125, 0.75, 0.625, 0.5, 0.875, 0.5, 0.875, 0.75, 0.625, 0.75])
me_cube_044.update()
me_cube_045 = bpy.data.meshes.new('Cube.045')
me_cube_045.from_pydata([(-1.0, 1.842, -1.0), (-1.0, 1.842, 1.0), (-1.0, 1.0, -1.0), (-1.0, 1.0, 1.0), (1.284, 1.842, -1.0), (1.284, 1.842, 1.0), (1.284, 1.0, -1.0), (1.284, 1.0, 1.0)], [], [(0, 1, 3, 2), (2, 3, 7, 6), (6, 7, 5, 4), (4, 5, 1, 0), (2, 6, 4, 0), (7, 3, 1, 5)])
_uv = me_cube_045.uv_layers.new(name='UVMap')
_uv.uv.foreach_set('vector', [0.375, 0.0, 0.625, 0.0, 0.625, 0.25, 0.375, 0.25, 0.375, 0.25, 0.625, 0.25, 0.625, 0.5, 0.375, 0.5, 0.375, 0.5, 0.625, 0.5, 0.625, 0.75, 0.375, 0.75, 0.375, 0.75, 0.625, 0.75, 0.625, 1.0, 0.375, 1.0, 0.125, 0.5, 0.375, 0.5, 0.375, 0.75, 0.125, 0.75, 0.625, 0.5, 0.875, 0.5, 0.875, 0.75, 0.625, 0.75])
me_cube_045.update()
me_cube_046 = bpy.data.meshes.new('Cube.046')
me_cube_046.from_pydata([(-1.0, 1.842, -1.0), (-1.0, 1.842, 1.0), (-1.0, 1.0, -1.0), (-1.0, 1.0, 1.0), (1.284, 1.842, -1.0), (1.284, 1.842, 1.0), (1.284, 1.0, -1.0), (1.284, 1.0, 1.0)], [], [(0, 1, 3, 2), (2, 3, 7, 6), (6, 7, 5, 4), (4, 5, 1, 0), (2, 6, 4, 0), (7, 3, 1, 5)])
_uv = me_cube_046.uv_layers.new(name='UVMap')
_uv.uv.foreach_set('vector', [0.375, 0.0, 0.625, 0.0, 0.625, 0.25, 0.375, 0.25, 0.375, 0.25, 0.625, 0.25, 0.625, 0.5, 0.375, 0.5, 0.375, 0.5, 0.625, 0.5, 0.625, 0.75, 0.375, 0.75, 0.375, 0.75, 0.625, 0.75, 0.625, 1.0, 0.375, 1.0, 0.125, 0.5, 0.375, 0.5, 0.375, 0.75, 0.125, 0.75, 0.625, 0.5, 0.875, 0.5, 0.875, 0.75, 0.625, 0.75])
me_cube_046.update()
me_cube_047 = bpy.data.meshes.new('Cube.047')
me_cube_047.from_pydata([(-1.0, 1.842, -1.0), (-1.0, 1.842, 1.0), (-1.0, 1.0, -1.0), (-1.0, 1.0, 1.0), (1.284, 1.842, -1.0), (1.284, 1.842, 1.0), (1.284, 1.0, -1.0), (1.284, 1.0, 1.0)], [], [(0, 1, 3, 2), (2, 3, 7, 6), (6, 7, 5, 4), (4, 5, 1, 0), (2, 6, 4, 0), (7, 3, 1, 5)])
_uv = me_cube_047.uv_layers.new(name='UVMap')
_uv.uv.foreach_set('vector', [0.375, 0.0, 0.625, 0.0, 0.625, 0.25, 0.375, 0.25, 0.375, 0.25, 0.625, 0.25, 0.625, 0.5, 0.375, 0.5, 0.375, 0.5, 0.625, 0.5, 0.625, 0.75, 0.375, 0.75, 0.375, 0.75, 0.625, 0.75, 0.625, 1.0, 0.375, 1.0, 0.125, 0.5, 0.375, 0.5, 0.375, 0.75, 0.125, 0.75, 0.625, 0.5, 0.875, 0.5, 0.875, 0.75, 0.625, 0.75])
me_cube_047.update()
me_cube_048 = bpy.data.meshes.new('Cube.048')
me_cube_048.from_pydata([(-1.0, 1.842, -1.0), (-1.0, 1.842, 1.0), (-1.0, 1.0, -1.0), (-1.0, 1.0, 1.0), (1.284, 1.842, -1.0), (1.284, 1.842, 1.0), (1.284, 1.0, -1.0), (1.284, 1.0, 1.0)], [], [(0, 1, 3, 2), (2, 3, 7, 6), (6, 7, 5, 4), (4, 5, 1, 0), (2, 6, 4, 0), (7, 3, 1, 5)])
_uv = me_cube_048.uv_layers.new(name='UVMap')
_uv.uv.foreach_set('vector', [0.375, 0.0, 0.625, 0.0, 0.625, 0.25, 0.375, 0.25, 0.375, 0.25, 0.625, 0.25, 0.625, 0.5, 0.375, 0.5, 0.375, 0.5, 0.625, 0.5, 0.625, 0.75, 0.375, 0.75, 0.375, 0.75, 0.625, 0.75, 0.625, 1.0, 0.375, 1.0, 0.125, 0.5, 0.375, 0.5, 0.375, 0.75, 0.125, 0.75, 0.625, 0.5, 0.875, 0.5, 0.875, 0.75, 0.625, 0.75])
me_cube_048.update()
me_cube_049 = bpy.data.meshes.new('Cube.049')
me_cube_049.from_pydata([(-1.0, 1.842, -1.0), (-1.0, 1.842, 1.0), (-1.0, 1.0, -1.0), (-1.0, 1.0, 1.0), (1.284, 1.842, -1.0), (1.284, 1.842, 1.0), (1.284, 1.0, -1.0), (1.284, 1.0, 1.0)], [], [(0, 1, 3, 2), (2, 3, 7, 6), (6, 7, 5, 4), (4, 5, 1, 0), (2, 6, 4, 0), (7, 3, 1, 5)])
_uv = me_cube_049.uv_layers.new(name='UVMap')
_uv.uv.foreach_set('vector', [0.375, 0.0, 0.625, 0.0, 0.625, 0.25, 0.375, 0.25, 0.375, 0.25, 0.625, 0.25, 0.625, 0.5, 0.375, 0.5, 0.375, 0.5, 0.625, 0.5, 0.625, 0.75, 0.375, 0.75, 0.375, 0.75, 0.625, 0.75, 0.625, 1.0, 0.375, 1.0, 0.125, 0.5, 0.375, 0.5, 0.375, 0.75, 0.125, 0.75, 0.625, 0.5, 0.875, 0.5, 0.875, 0.75, 0.625, 0.75])
me_cube_049.update()
me_cube_050 = bpy.data.meshes.new('Cube.050')
me_cube_050.from_pydata([(-1.0, 1.842, -1.0), (-1.0, 1.842, 1.0), (-1.0, 1.0, -1.0), (-1.0, 1.0, 1.0), (1.284, 1.842, -1.0), (1.284, 1.842, 1.0), (1.284, 1.0, -1.0), (1.284, 1.0, 1.0)], [], [(0, 1, 3, 2), (2, 3, 7, 6), (6, 7, 5, 4), (4, 5, 1, 0), (2, 6, 4, 0), (7, 3, 1, 5)])
_uv = me_cube_050.uv_layers.new(name='UVMap')
_uv.uv.foreach_set('vector', [0.375, 0.0, 0.625, 0.0, 0.625, 0.25, 0.375, 0.25, 0.375, 0.25, 0.625, 0.25, 0.625, 0.5, 0.375, 0.5, 0.375, 0.5, 0.625, 0.5, 0.625, 0.75, 0.375, 0.75, 0.375, 0.75, 0.625, 0.75, 0.625, 1.0, 0.375, 1.0, 0.125, 0.5, 0.375, 0.5, 0.375, 0.75, 0.125, 0.75, 0.625, 0.5, 0.875, 0.5, 0.875, 0.75, 0.625, 0.75])
me_cube_050.update()
me_cube_051 = bpy.data.meshes.new('Cube.051')
me_cube_051.from_pydata([(-1.0, 1.842, -1.0), (-1.0, 1.842, 1.0), (-1.0, 1.0, -1.0), (-1.0, 1.0, 1.0), (1.284, 1.842, -1.0), (1.284, 1.842, 1.0), (1.284, 1.0, -1.0), (1.284, 1.0, 1.0)], [], [(0, 1, 3, 2), (2, 3, 7, 6), (6, 7, 5, 4), (4, 5, 1, 0), (2, 6, 4, 0), (7, 3, 1, 5)])
_uv = me_cube_051.uv_layers.new(name='UVMap')
_uv.uv.foreach_set('vector', [0.375, 0.0, 0.625, 0.0, 0.625, 0.25, 0.375, 0.25, 0.375, 0.25, 0.625, 0.25, 0.625, 0.5, 0.375, 0.5, 0.375, 0.5, 0.625, 0.5, 0.625, 0.75, 0.375, 0.75, 0.375, 0.75, 0.625, 0.75, 0.625, 1.0, 0.375, 1.0, 0.125, 0.5, 0.375, 0.5, 0.375, 0.75, 0.125, 0.75, 0.625, 0.5, 0.875, 0.5, 0.875, 0.75, 0.625, 0.75])
me_cube_051.update()

# ---- objects
ob_cube = bpy.data.objects.new('Cube', me_cube_001)
ob_cube_001 = bpy.data.objects.new('Cube.001', me_cube_002)
ob_cube_002 = bpy.data.objects.new('Cube.002', me_cube_003)
ob_cube_003 = bpy.data.objects.new('Cube.003', me_cube_004)
ob_cube_004 = bpy.data.objects.new('Cube.004', me_cube_005)
ob_cube_005 = bpy.data.objects.new('Cube.005', me_cube_006)
ob_cube_006 = bpy.data.objects.new('Cube.006', me_cube_007)
ob_cube_007 = bpy.data.objects.new('Cube.007', me_cube_008)
ob_cube_008 = bpy.data.objects.new('Cube.008', me_cube_009)
ob_cube_009 = bpy.data.objects.new('Cube.009', me_cube_010)
ob_cube_010 = bpy.data.objects.new('Cube.010', me_cube_011)
ob_cube_011 = bpy.data.objects.new('Cube.011', me_cube_012)
ob_cube_012 = bpy.data.objects.new('Cube.012', me_cube_013)
ob_cube_013 = bpy.data.objects.new('Cube.013', me_cube_014)
ob_cube_014 = bpy.data.objects.new('Cube.014', me_cube_015)
ob_cube_015 = bpy.data.objects.new('Cube.015', me_cube_016)
ob_cube_016 = bpy.data.objects.new('Cube.016', me_cube_017)
ob_cube_017 = bpy.data.objects.new('Cube.017', me_cube_018)
ob_cube_018 = bpy.data.objects.new('Cube.018', me_cube_019)
ob_cube_019 = bpy.data.objects.new('Cube.019', me_cube_020)
ob_cube_020 = bpy.data.objects.new('Cube.020', me_cube_021)
ob_cube_021 = bpy.data.objects.new('Cube.021', me_cube_022)
ob_cube_022 = bpy.data.objects.new('Cube.022', me_cube_023)
ob_cube_023 = bpy.data.objects.new('Cube.023', me_cube_024)
ob_cube_024 = bpy.data.objects.new('Cube.024', me_cube_025)
ob_cube_025 = bpy.data.objects.new('Cube.025', me_cube_026)
ob_cube_026 = bpy.data.objects.new('Cube.026', me_cube_027)
ob_cube_027 = bpy.data.objects.new('Cube.027', me_cube_028)
ob_cube_028 = bpy.data.objects.new('Cube.028', me_cube_029)
ob_cube_029 = bpy.data.objects.new('Cube.029', me_cube_030)
ob_cube_030 = bpy.data.objects.new('Cube.030', me_cube_031)
ob_cube_031 = bpy.data.objects.new('Cube.031', me_cube_032)
ob_cube_032 = bpy.data.objects.new('Cube.032', me_cube_033)
ob_cube_033 = bpy.data.objects.new('Cube.033', me_cube_034)
ob_cube_034 = bpy.data.objects.new('Cube.034', me_cube_035)
ob_cube_035 = bpy.data.objects.new('Cube.035', me_cube_036)
ob_cube_036 = bpy.data.objects.new('Cube.036', me_cube_037)
ob_cube_037 = bpy.data.objects.new('Cube.037', me_cube_038)
ob_cube_038 = bpy.data.objects.new('Cube.038', me_cube_039)
ob_cube_039 = bpy.data.objects.new('Cube.039', me_cube_040)
ob_cube_040 = bpy.data.objects.new('Cube.040', me_cube_041)
ob_cube_041 = bpy.data.objects.new('Cube.041', me_cube_042)
ob_cube_042 = bpy.data.objects.new('Cube.042', me_cube_043)
ob_cube_043 = bpy.data.objects.new('Cube.043', me_cube_044)
ob_cube_044 = bpy.data.objects.new('Cube.044', me_cube_045)
ob_cube_045 = bpy.data.objects.new('Cube.045', me_cube_046)
ob_cube_046 = bpy.data.objects.new('Cube.046', me_cube_047)
ob_cube_047 = bpy.data.objects.new('Cube.047', me_cube_048)
ob_cube_048 = bpy.data.objects.new('Cube.048', me_cube_049)
ob_cube_049 = bpy.data.objects.new('Cube.049', me_cube_050)
ob_cube_050 = bpy.data.objects.new('Cube.050', me_cube_051)

# ---- transforms, parenting, visibility, modifiers, constraints
ob_cube.location = (-5.067, 3.292, 1.005)
ob_cube_001.location = (-3.677, 2.851, 0.3849)
ob_cube_001.scale = (0.3519, 0.3519, 0.3519)
ob_cube_002.location = (-1.877, 2.851, 0.3849)
ob_cube_002.scale = (0.3519, 0.3519, 0.3519)
ob_cube_003.location = (-0.07695, 2.851, 0.3849)
ob_cube_003.scale = (0.3519, 0.3519, 0.3519)
ob_cube_004.location = (1.723, 2.851, 0.3849)
ob_cube_004.scale = (0.3519, 0.3519, 0.3519)
ob_cube_005.location = (2.523, 2.851, 1.185)
ob_cube_005.scale = (0.3519, 0.3519, 0.3519)
ob_cube_006.location = (0.7231, 2.851, 1.185)
ob_cube_006.scale = (0.3519, 0.3519, 0.3519)
ob_cube_007.location = (-1.077, 2.851, 1.185)
ob_cube_007.scale = (0.3519, 0.3519, 0.3519)
ob_cube_008.location = (-2.877, 2.851, 1.185)
ob_cube_008.scale = (0.3519, 0.3519, 0.3519)
ob_cube_009.location = (1.723, 2.851, 1.985)
ob_cube_009.scale = (0.3519, 0.3519, 0.3519)
ob_cube_010.location = (-0.07695, 2.851, 1.985)
ob_cube_010.scale = (0.3519, 0.3519, 0.3519)
ob_cube_011.location = (-1.877, 2.851, 1.985)
ob_cube_011.scale = (0.3519, 0.3519, 0.3519)
ob_cube_012.location = (-3.677, 2.851, 1.985)
ob_cube_012.scale = (0.3519, 0.3519, 0.3519)
ob_cube_013.location = (-2.877, 2.851, 2.785)
ob_cube_013.scale = (0.3519, 0.3519, 0.3519)
ob_cube_014.location = (-1.077, 2.851, 2.785)
ob_cube_014.scale = (0.3519, 0.3519, 0.3519)
ob_cube_015.location = (0.7231, 2.851, 2.785)
ob_cube_015.scale = (0.3519, 0.3519, 0.3519)
ob_cube_016.location = (2.523, 2.851, 2.785)
ob_cube_016.scale = (0.3519, 0.3519, 0.3519)
ob_cube_017.location = (-3.677, 2.851, 3.585)
ob_cube_017.scale = (0.3519, 0.3519, 0.3519)
ob_cube_018.location = (-1.877, 2.851, 3.585)
ob_cube_018.scale = (0.3519, 0.3519, 0.3519)
ob_cube_019.location = (-0.07695, 2.851, 3.585)
ob_cube_019.scale = (0.3519, 0.3519, 0.3519)
ob_cube_020.location = (1.723, 2.851, 3.585)
ob_cube_020.scale = (0.3519, 0.3519, 0.3519)
ob_cube_021.location = (-1.879, 4.726, 3.585)
ob_cube_021.rotation_euler = (0.0, -0.0, -3.142)
ob_cube_021.scale = (0.3519, 0.3519, 0.3519)
ob_cube_022.location = (-0.07924, 4.726, 3.585)
ob_cube_022.rotation_euler = (0.0, -0.0, -3.142)
ob_cube_022.scale = (0.3519, 0.3519, 0.3519)
ob_cube_023.location = (1.721, 4.726, 3.585)
ob_cube_023.rotation_euler = (0.0, -0.0, -3.142)
ob_cube_023.scale = (0.3519, 0.3519, 0.3519)
ob_cube_024.location = (3.521, 4.726, 3.585)
ob_cube_024.rotation_euler = (0.0, -0.0, -3.142)
ob_cube_024.scale = (0.3519, 0.3519, 0.3519)
ob_cube_025.location = (-2.679, 4.726, 2.785)
ob_cube_025.rotation_euler = (0.0, -0.0, -3.142)
ob_cube_025.scale = (0.3519, 0.3519, 0.3519)
ob_cube_026.location = (-0.8792, 4.726, 2.785)
ob_cube_026.rotation_euler = (0.0, -0.0, -3.142)
ob_cube_026.scale = (0.3519, 0.3519, 0.3519)
ob_cube_027.location = (0.9208, 4.726, 2.785)
ob_cube_027.rotation_euler = (0.0, -0.0, -3.142)
ob_cube_027.scale = (0.3519, 0.3519, 0.3519)
ob_cube_028.location = (2.721, 4.726, 2.785)
ob_cube_028.rotation_euler = (0.0, -0.0, -3.142)
ob_cube_028.scale = (0.3519, 0.3519, 0.3519)
ob_cube_029.location = (3.521, 4.726, 1.985)
ob_cube_029.rotation_euler = (0.0, -0.0, -3.142)
ob_cube_029.scale = (0.3519, 0.3519, 0.3519)
ob_cube_030.location = (1.721, 4.726, 1.985)
ob_cube_030.rotation_euler = (0.0, -0.0, -3.142)
ob_cube_030.scale = (0.3519, 0.3519, 0.3519)
ob_cube_031.location = (-0.07924, 4.726, 1.985)
ob_cube_031.rotation_euler = (0.0, -0.0, -3.142)
ob_cube_031.scale = (0.3519, 0.3519, 0.3519)
ob_cube_032.location = (-1.879, 4.726, 1.985)
ob_cube_032.rotation_euler = (0.0, -0.0, -3.142)
ob_cube_032.scale = (0.3519, 0.3519, 0.3519)
ob_cube_033.location = (2.721, 4.726, 1.185)
ob_cube_033.rotation_euler = (0.0, -0.0, -3.142)
ob_cube_033.scale = (0.3519, 0.3519, 0.3519)
ob_cube_034.location = (0.9208, 4.726, 1.185)
ob_cube_034.rotation_euler = (0.0, -0.0, -3.142)
ob_cube_034.scale = (0.3519, 0.3519, 0.3519)
ob_cube_035.location = (-0.8792, 4.726, 1.185)
ob_cube_035.rotation_euler = (0.0, -0.0, -3.142)
ob_cube_035.scale = (0.3519, 0.3519, 0.3519)
ob_cube_036.location = (-2.679, 4.726, 1.185)
ob_cube_036.rotation_euler = (0.0, -0.0, -3.142)
ob_cube_036.scale = (0.3519, 0.3519, 0.3519)
ob_cube_037.location = (-1.879, 4.726, 0.3849)
ob_cube_037.rotation_euler = (0.0, -0.0, -3.142)
ob_cube_037.scale = (0.3519, 0.3519, 0.3519)
ob_cube_038.location = (-0.07924, 4.726, 0.3849)
ob_cube_038.rotation_euler = (0.0, -0.0, -3.142)
ob_cube_038.scale = (0.3519, 0.3519, 0.3519)
ob_cube_039.location = (1.721, 4.726, 0.3849)
ob_cube_039.rotation_euler = (0.0, -0.0, -3.142)
ob_cube_039.scale = (0.3519, 0.3519, 0.3519)
ob_cube_040.location = (3.521, 4.726, 0.3849)
ob_cube_040.rotation_euler = (0.0, -0.0, -3.142)
ob_cube_040.scale = (0.3519, 0.3519, 0.3519)
ob_cube_041.location = (-3.657, 4.71, 0.3834)
ob_cube_041.rotation_euler = (0.0, -0.0, -3.142)
ob_cube_041.scale = (0.3519, 0.3519, 0.3519)
ob_cube_042.location = (-3.657, 4.71, 1.983)
ob_cube_042.rotation_euler = (0.0, -0.0, -3.142)
ob_cube_042.scale = (0.3519, 0.3519, 0.3519)
ob_cube_043.location = (-3.657, 4.71, 3.583)
ob_cube_043.rotation_euler = (0.0, -0.0, -3.142)
ob_cube_043.scale = (0.3519, 0.3519, 0.3519)
ob_cube_044.location = (3.533, 2.85, 3.583)
ob_cube_044.rotation_euler = (0.0, -0.0, -6.283)
ob_cube_044.scale = (0.3519, 0.3519, 0.3519)
ob_cube_045.location = (3.533, 2.85, 1.983)
ob_cube_045.rotation_euler = (0.0, -0.0, -6.283)
ob_cube_045.scale = (0.3519, 0.3519, 0.3519)
ob_cube_046.location = (3.533, 2.85, 0.3834)
ob_cube_046.rotation_euler = (0.0, -0.0, -6.283)
ob_cube_046.scale = (0.3519, 0.3519, 0.3519)
ob_cube_047.location = (3.533, 3.724, 1.2)
ob_cube_047.rotation_euler = (0.0, -0.0, -6.283)
ob_cube_047.scale = (0.3519, 0.3519, 0.3519)
ob_cube_048.location = (3.533, 3.731, 2.788)
ob_cube_048.rotation_euler = (0.0, -0.0, -6.283)
ob_cube_048.scale = (0.3519, 0.3519, 0.3519)
ob_cube_049.location = (-3.773, 2.85, 2.791)
ob_cube_049.rotation_euler = (0.0, -0.0, -6.283)
ob_cube_049.scale = (0.3519, 0.3519, 0.3519)
ob_cube_050.location = (-3.782, 2.85, 1.192)
ob_cube_050.rotation_euler = (0.0, -0.0, -6.283)
ob_cube_050.scale = (0.3519, 0.3519, 0.3519)

# ---- collection membership
col_collection.objects.link(ob_cube)
col_collection.objects.link(ob_cube_001)
col_collection.objects.link(ob_cube_002)
col_collection.objects.link(ob_cube_003)
col_collection.objects.link(ob_cube_004)
col_collection.objects.link(ob_cube_005)
col_collection.objects.link(ob_cube_006)
col_collection.objects.link(ob_cube_007)
col_collection.objects.link(ob_cube_008)
col_collection.objects.link(ob_cube_009)
col_collection.objects.link(ob_cube_010)
col_collection.objects.link(ob_cube_011)
col_collection.objects.link(ob_cube_012)
col_collection.objects.link(ob_cube_013)
col_collection.objects.link(ob_cube_014)
col_collection.objects.link(ob_cube_015)
col_collection.objects.link(ob_cube_016)
col_collection.objects.link(ob_cube_017)
col_collection.objects.link(ob_cube_018)
col_collection.objects.link(ob_cube_019)
col_collection.objects.link(ob_cube_020)
col_collection.objects.link(ob_cube_021)
col_collection.objects.link(ob_cube_022)
col_collection.objects.link(ob_cube_023)
col_collection.objects.link(ob_cube_024)
col_collection.objects.link(ob_cube_025)
col_collection.objects.link(ob_cube_026)
col_collection.objects.link(ob_cube_027)
col_collection.objects.link(ob_cube_028)
col_collection.objects.link(ob_cube_029)
col_collection.objects.link(ob_cube_030)
col_collection.objects.link(ob_cube_031)
col_collection.objects.link(ob_cube_032)
col_collection.objects.link(ob_cube_033)
col_collection.objects.link(ob_cube_034)
col_collection.objects.link(ob_cube_035)
col_collection.objects.link(ob_cube_036)
col_collection.objects.link(ob_cube_037)
col_collection.objects.link(ob_cube_038)
col_collection.objects.link(ob_cube_039)
col_collection.objects.link(ob_cube_040)
col_collection.objects.link(ob_cube_041)
col_collection.objects.link(ob_cube_042)
col_collection.objects.link(ob_cube_043)
col_collection.objects.link(ob_cube_044)
col_collection.objects.link(ob_cube_045)
col_collection.objects.link(ob_cube_046)
col_collection.objects.link(ob_cube_047)
col_collection.objects.link(ob_cube_048)
col_collection.objects.link(ob_cube_049)
col_collection.objects.link(ob_cube_050)

# ---- scene / render settings (as saved in the file)
scene.frame_start = 1; scene.frame_end = 250; scene.frame_set(1)
scene.render.engine = 'BLENDER_EEVEE_NEXT'
scene.cycles.sampling_pattern = 'TABULATED_SOBOL'
scene.cycles.use_light_tree = False
scene.view_settings.view_transform = 'Filmic'
bpy.context.view_layer.update()

# ---- added for rendering (the .blend has no active camera and no usable light): camera, sun
cam_auto = bpy.data.cameras.new('AutoCamera')
cam_auto.lens = 50.0
cam_auto.sensor_width = 36.0
cam_auto.clip_end = 1000.0
ob_auto_camera = bpy.data.objects.new('AutoCamera', cam_auto)
scene.collection.objects.link(ob_auto_camera)
ob_auto_camera.location = (8.37335, -6.34698, 8.76846)
ob_auto_camera.rotation_euler = (1.09748, -7.21219e-08, 0.694738)
scene.camera = ob_auto_camera
light_auto_sun = bpy.data.lights.new('AutoSun', 'SUN')
light_auto_sun.energy = 3.0
light_auto_sun.angle = 0.0523599
ob_auto_sun = bpy.data.objects.new('AutoSun', light_auto_sun)
scene.collection.objects.link(ob_auto_sun)
ob_auto_sun.rotation_euler = (0.872665, 0.174533, 0.523599)
bpy.context.view_layer.update()
